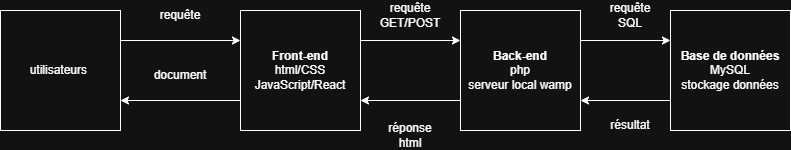

The diagram above was exported from draw.io. Its source (the exported page's mxGraphModel, read from the mxfile embedded in the PNG):
<mxGraphModel dx="1030" dy="616" grid="1" gridSize="10" guides="1" tooltips="1" connect="1" arrows="1" fold="1" page="1" pageScale="1" pageWidth="827" pageHeight="1169" math="0" shadow="0">
  <root>
    <mxCell id="0" />
    <mxCell id="1" parent="0" />
    <mxCell id="MUOabTBqwhgGZ_1Aef5K-1" parent="1" style="whiteSpace=wrap;html=1;aspect=fixed;" value="&lt;b&gt;Front-end&lt;/b&gt;&lt;div&gt;html/CSS&lt;/div&gt;&lt;div&gt;JavaScript/React&lt;/div&gt;" vertex="1">
      <mxGeometry height="120" width="120" x="260" y="150" as="geometry" />
    </mxCell>
    <mxCell id="MUOabTBqwhgGZ_1Aef5K-2" parent="1" style="whiteSpace=wrap;html=1;aspect=fixed;" value="&lt;b&gt;Back-end&lt;/b&gt;&lt;div&gt;php&lt;/div&gt;&lt;div&gt;serveur local wamp&lt;/div&gt;" vertex="1">
      <mxGeometry height="120" width="120" x="480" y="150" as="geometry" />
    </mxCell>
    <mxCell id="MUOabTBqwhgGZ_1Aef5K-3" parent="1" style="whiteSpace=wrap;html=1;aspect=fixed;" value="&lt;b&gt;Base de données&lt;/b&gt;&lt;div&gt;MySQL&lt;/div&gt;&lt;div&gt;stockage données&lt;/div&gt;" vertex="1">
      <mxGeometry height="120" width="120" x="690" y="150" as="geometry" />
    </mxCell>
    <mxCell id="MUOabTBqwhgGZ_1Aef5K-4" edge="1" parent="1" source="MUOabTBqwhgGZ_1Aef5K-1" style="endArrow=classic;html=1;rounded=0;exitX=1;exitY=0.25;exitDx=0;exitDy=0;entryX=0;entryY=0.25;entryDx=0;entryDy=0;" target="MUOabTBqwhgGZ_1Aef5K-2" value="">
      <mxGeometry height="50" relative="1" width="50" as="geometry">
        <mxPoint x="240" y="190" as="sourcePoint" />
        <mxPoint x="290" y="140" as="targetPoint" />
      </mxGeometry>
    </mxCell>
    <mxCell id="MUOabTBqwhgGZ_1Aef5K-5" edge="1" parent="1" source="MUOabTBqwhgGZ_1Aef5K-2" style="endArrow=classic;html=1;rounded=0;exitX=0;exitY=0.75;exitDx=0;exitDy=0;entryX=1;entryY=0.75;entryDx=0;entryDy=0;" target="MUOabTBqwhgGZ_1Aef5K-1" value="">
      <mxGeometry height="50" relative="1" width="50" as="geometry">
        <mxPoint x="220" y="280" as="sourcePoint" />
        <mxPoint x="270" y="230" as="targetPoint" />
      </mxGeometry>
    </mxCell>
    <mxCell id="MUOabTBqwhgGZ_1Aef5K-6" parent="1" style="text;html=1;whiteSpace=wrap;strokeColor=none;fillColor=none;align=center;verticalAlign=middle;rounded=0;" value="requête GET/POST" vertex="1">
      <mxGeometry height="30" width="60" x="400" y="140" as="geometry" />
    </mxCell>
    <mxCell id="MUOabTBqwhgGZ_1Aef5K-7" parent="1" style="text;html=1;whiteSpace=wrap;strokeColor=none;fillColor=none;align=center;verticalAlign=middle;rounded=0;" value="réponse html" vertex="1">
      <mxGeometry height="30" width="60" x="400" y="260" as="geometry" />
    </mxCell>
    <mxCell id="MUOabTBqwhgGZ_1Aef5K-8" edge="1" parent="1" source="MUOabTBqwhgGZ_1Aef5K-2" style="endArrow=classic;html=1;rounded=0;exitX=1;exitY=0.25;exitDx=0;exitDy=0;entryX=0;entryY=0.25;entryDx=0;entryDy=0;" target="MUOabTBqwhgGZ_1Aef5K-3" value="">
      <mxGeometry height="50" relative="1" width="50" as="geometry">
        <mxPoint x="560" y="140" as="sourcePoint" />
        <mxPoint x="610" y="90" as="targetPoint" />
      </mxGeometry>
    </mxCell>
    <mxCell id="MUOabTBqwhgGZ_1Aef5K-9" edge="1" parent="1" source="MUOabTBqwhgGZ_1Aef5K-3" style="endArrow=classic;html=1;rounded=0;exitX=0;exitY=0.75;exitDx=0;exitDy=0;entryX=1;entryY=0.75;entryDx=0;entryDy=0;" target="MUOabTBqwhgGZ_1Aef5K-2" value="">
      <mxGeometry height="50" relative="1" width="50" as="geometry">
        <mxPoint x="540" y="370" as="sourcePoint" />
        <mxPoint x="590" y="320" as="targetPoint" />
      </mxGeometry>
    </mxCell>
    <mxCell id="MUOabTBqwhgGZ_1Aef5K-10" parent="1" style="text;html=1;whiteSpace=wrap;strokeColor=none;fillColor=none;align=center;verticalAlign=middle;rounded=0;" value="résultat" vertex="1">
      <mxGeometry height="30" width="60" x="620" y="250" as="geometry" />
    </mxCell>
    <mxCell id="MUOabTBqwhgGZ_1Aef5K-11" parent="1" style="text;html=1;whiteSpace=wrap;strokeColor=none;fillColor=none;align=center;verticalAlign=middle;rounded=0;" value="requête SQL" vertex="1">
      <mxGeometry height="30" width="60" x="620" y="140" as="geometry" />
    </mxCell>
    <mxCell id="lBXofMNPeJ9CpwU7OPNk-2" parent="1" style="whiteSpace=wrap;html=1;aspect=fixed;" value="utilisateurs&amp;nbsp;" vertex="1">
      <mxGeometry height="120" width="120" x="20" y="150" as="geometry" />
    </mxCell>
    <mxCell id="lBXofMNPeJ9CpwU7OPNk-3" edge="1" parent="1" source="lBXofMNPeJ9CpwU7OPNk-2" style="endArrow=classic;html=1;rounded=0;exitX=1;exitY=0.25;exitDx=0;exitDy=0;entryX=0;entryY=0.25;entryDx=0;entryDy=0;" target="MUOabTBqwhgGZ_1Aef5K-1" value="">
      <mxGeometry height="50" relative="1" width="50" as="geometry">
        <mxPoint x="210" y="140" as="sourcePoint" />
        <mxPoint x="260" y="90" as="targetPoint" />
      </mxGeometry>
    </mxCell>
    <mxCell id="lBXofMNPeJ9CpwU7OPNk-4" parent="1" style="text;html=1;whiteSpace=wrap;strokeColor=none;fillColor=none;align=center;verticalAlign=middle;rounded=0;" value="requête" vertex="1">
      <mxGeometry height="30" width="60" x="170" y="140" as="geometry" />
    </mxCell>
    <mxCell id="lBXofMNPeJ9CpwU7OPNk-5" edge="1" parent="1" source="MUOabTBqwhgGZ_1Aef5K-1" style="endArrow=classic;html=1;rounded=0;exitX=0;exitY=0.75;exitDx=0;exitDy=0;entryX=1;entryY=0.75;entryDx=0;entryDy=0;" target="lBXofMNPeJ9CpwU7OPNk-2" value="">
      <mxGeometry height="50" relative="1" width="50" as="geometry">
        <mxPoint x="190" y="360" as="sourcePoint" />
        <mxPoint x="240" y="310" as="targetPoint" />
      </mxGeometry>
    </mxCell>
    <mxCell id="lBXofMNPeJ9CpwU7OPNk-6" parent="1" style="text;html=1;whiteSpace=wrap;strokeColor=none;fillColor=none;align=center;verticalAlign=middle;rounded=0;" value="document" vertex="1">
      <mxGeometry height="30" width="60" x="170" y="200" as="geometry" />
    </mxCell>
  </root>
</mxGraphModel>